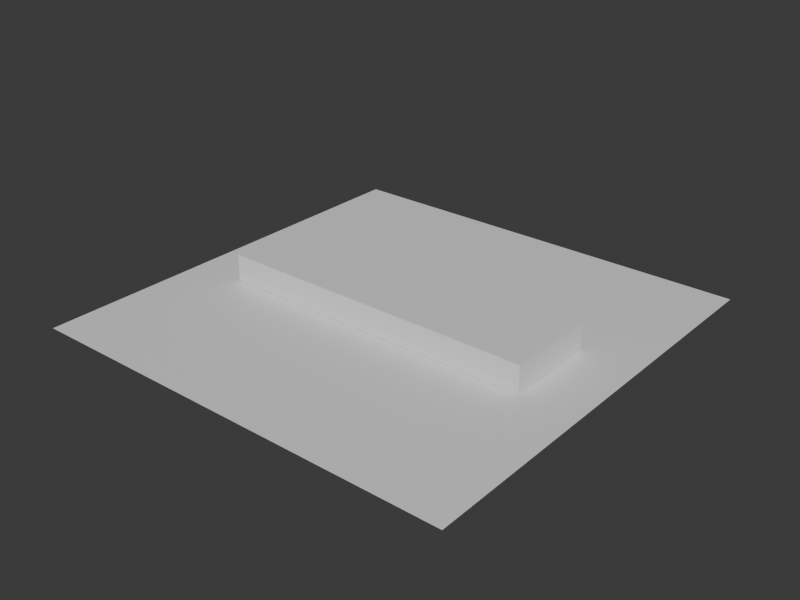 # Source: osm-way-864847892-massing.blend  (saved by Blender 5.2.44; exported with 4.5.12 LTS)
import bpy
from mathutils import Matrix  # noqa: F401  (used for matrix-valued properties, if any)

bpy.ops.wm.read_factory_settings(use_empty=True)
scene = bpy.context.scene
scene.name = 'Scene'

# ---- collections
col_collection = bpy.data.collections.new('Collection'); scene.collection.children.link(col_collection)

# ---- materials (node trees are filled in below, after node groups)
mat_osm_way_864847892_massing_material = bpy.data.materials.new('osm-way-864847892-massing-material')
mat_osm_way_864847892_massing_material.diffuse_color = (0.7138, 0.6133, 0.5959, 1.0)
mat_osm_way_864847892_massing_material.roughness = 0.95
mat_test_preview_ground_material = bpy.data.materials.new('test-preview-ground-material')
mat_test_preview_ground_material.diffuse_color = (0.14, 0.17, 0.18, 1.0)

# ---- material node trees
mat_osm_way_864847892_massing_material.use_nodes = True; mat_osm_way_864847892_massing_material.node_tree.nodes.clear()
_N = mat_osm_way_864847892_massing_material.node_tree.nodes; _L = mat_osm_way_864847892_massing_material.node_tree.links
n0 = _N.new('ShaderNodeBsdfPrincipled'); n0.name = 'Principled BSDF'; n0.location = (-200, 100)
n0.inputs[10].default_value = 0.005
n1 = _N.new('ShaderNodeOutputMaterial'); n1.name = 'Material Output'; n1.location = (200, 100)
_L.new(n0.outputs[0], n1.inputs[0])
n1.is_active_output = True
mat_test_preview_ground_material.use_nodes = True; mat_test_preview_ground_material.node_tree.nodes.clear()
_N = mat_test_preview_ground_material.node_tree.nodes; _L = mat_test_preview_ground_material.node_tree.links
n0 = _N.new('ShaderNodeBsdfPrincipled'); n0.name = 'Principled BSDF'; n0.location = (-200, 100)
n0.inputs[10].default_value = 0.005
n1 = _N.new('ShaderNodeOutputMaterial'); n1.name = 'Material Output'; n1.location = (200, 100)
_L.new(n0.outputs[0], n1.inputs[0])
n1.is_active_output = True

# ---- world
world_world = bpy.data.worlds.new('World'); scene.world = world_world
world_world.use_nodes = True; world_world.node_tree.nodes.clear()
_N = world_world.node_tree.nodes; _L = world_world.node_tree.links
n0 = _N.new('ShaderNodeOutputWorld'); n0.name = 'World Output'; n0.location = (200, 100)
n1 = _N.new('ShaderNodeBackground'); n1.name = 'Background'; n1.location = (-200, 100)
n1.inputs[0].default_value = (0.05088, 0.05088, 0.05088, 1.0)
_L.new(n1.outputs[0], n0.inputs[0])
n0.is_active_output = True
world_world.color = (0.03, 0.04, 0.045)
world_world.sun_shadow_jitter_overblur = 0.0

# ---- meshes
me_osm_way_864847892_massing_mesh = bpy.data.meshes.new('osm-way-864847892-massing-mesh')
me_osm_way_864847892_massing_mesh.from_pydata([(8.613, -2.492, 0.0), (8.609, 2.492, 0.0), (-8.613, 2.492, 0.0), (-8.61, -2.492, 0.0), (8.613, -2.492, 1.444), (8.609, 2.492, 1.444), (-8.613, 2.492, 1.444), (-8.61, -2.492, 1.444)], [], [(3, 2, 1, 0), (4, 5, 6, 7), (0, 1, 5, 4), (1, 2, 6, 5), (2, 3, 7, 6), (3, 0, 4, 7)])
me_osm_way_864847892_massing_mesh.materials.append(mat_osm_way_864847892_massing_material)
me_osm_way_864847892_massing_mesh.update()
me_plane = bpy.data.meshes.new('Plane')
me_plane.from_pydata([(-11.63, -11.63, 0.0), (11.63, -11.63, 0.0), (-11.63, 11.63, 0.0), (11.63, 11.63, 0.0)], [], [(0, 1, 3, 2)])
_uv = me_plane.uv_layers.new(name='UVMap')
_uv.uv.foreach_set('vector', [0.0, 0.0, 1.0, 0.0, 1.0, 1.0, 0.0, 1.0])
me_plane.materials.append(mat_test_preview_ground_material)
me_plane.update()

# ---- objects
ob_osm_way_864847892_massing = bpy.data.objects.new('osm-way-864847892-massing', me_osm_way_864847892_massing_mesh)
ob_test_preview_ground = bpy.data.objects.new('test-preview-ground', me_plane)

# ---- transforms, parenting, visibility, modifiers, constraints
ob_osm_way_864847892_massing.location = (0.0, 0.0, 0.0)
ob_test_preview_ground.location = (-6.866e-05, 2.861e-05, -0.025)

# ---- collection membership
col_collection.objects.link(ob_osm_way_864847892_massing)
col_collection.objects.link(ob_test_preview_ground)

# ---- scene / render settings (as saved in the file)
scene.frame_start = 1; scene.frame_end = 250; scene.frame_set(1)
scene.render.engine = 'BLENDER_WORKBENCH'
scene.render.resolution_x = 960
scene.render.resolution_y = 720
scene.render.bake_bias = 0.0
scene.render.bake_samples = 0
scene.render.compositor_device = 'GPU'
scene.eevee.use_volume_custom_range = False
scene.eevee.fast_gi_thickness_near = 0.1
scene.eevee.fast_gi_thickness_far = 0.0
scene.eevee.ray_tracing_options.screen_trace_thickness = 0.1
bpy.context.view_layer.update()

# ---- added for rendering (the .blend has no active camera and no usable light): camera, sun
cam_auto = bpy.data.cameras.new('AutoCamera')
cam_auto.lens = 50.0
cam_auto.sensor_width = 36.0
cam_auto.clip_end = 1000.0
ob_auto_camera = bpy.data.objects.new('AutoCamera', cam_auto)
scene.collection.objects.link(ob_auto_camera)
ob_auto_camera.location = (30.46, -36.5521, 25.0778)
ob_auto_camera.rotation_euler = (1.09748, -7.21219e-08, 0.694738)
scene.camera = ob_auto_camera
light_auto_sun = bpy.data.lights.new('AutoSun', 'SUN')
light_auto_sun.energy = 3.0
light_auto_sun.angle = 0.0523599
ob_auto_sun = bpy.data.objects.new('AutoSun', light_auto_sun)
scene.collection.objects.link(ob_auto_sun)
ob_auto_sun.rotation_euler = (0.872665, 0.174533, 0.523599)
bpy.context.view_layer.update()
